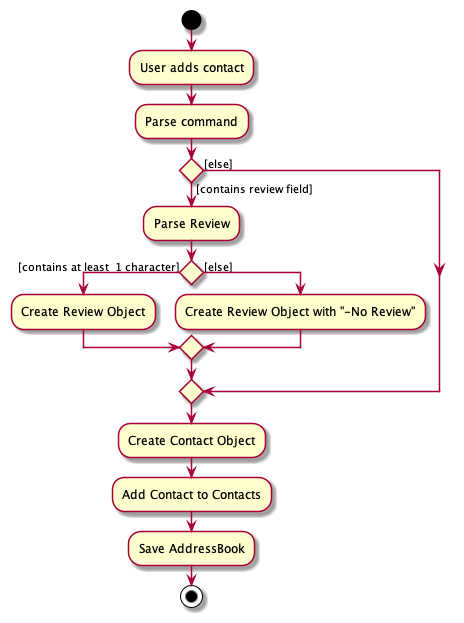

The diagram above was rendered by PlantUML. Its source (embedded in the PNG):
@startuml
'https://plantuml.com/activity-diagram-beta

start
:User adds contact;
:Parse command;
if () then ([contains review field])
  :Parse Review;
  if () then ([contains at least  1 character])
  :Create Review Object;
  else ([else])
  :Create Review Object with "-No Review";
  endif

else ([else])
endif

:Create Contact Object;
:Add Contact to Contacts;
:Save AddressBook;

stop

@enduml